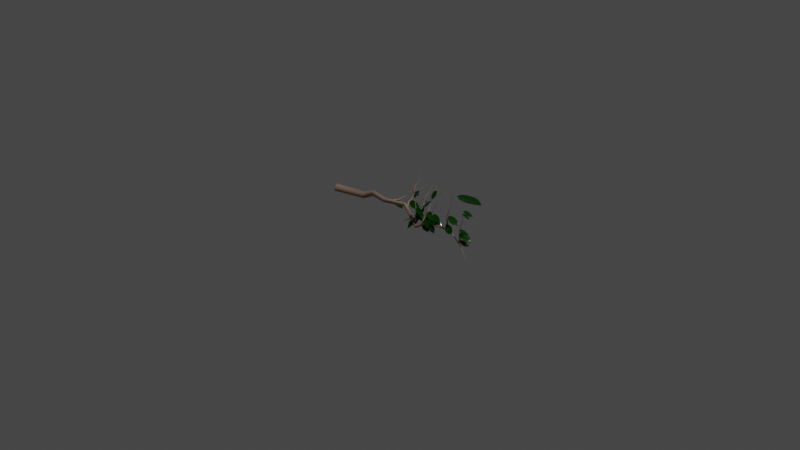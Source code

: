 # Source: GeometryNodesPractice4_October15th2023.blend  (saved by Blender 3.6.13; exported with 4.5.12 LTS)
import bpy
from mathutils import Matrix  # noqa: F401  (used for matrix-valued properties, if any)

bpy.ops.wm.read_factory_settings(use_empty=True)
scene = bpy.context.scene
scene.name = 'Scene'

# ---- collections
col_collection = bpy.data.collections.new('Collection'); scene.collection.children.link(col_collection)

# ---- materials (node trees are filled in below, after node groups)
mat_bark = bpy.data.materials.new('Bark')
mat_material = bpy.data.materials.new('Material')

# ---- node groups
ng_nodegroup = bpy.data.node_groups.new('NodeGroup', 'GeometryNodeTree')
_s = ng_nodegroup.interface.new_socket(name='Mesh', in_out='OUTPUT', socket_type='NodeSocketGeometry')
_s = ng_nodegroup.interface.new_socket(name='Curve Geometry', in_out='INPUT', socket_type='NodeSocketGeometry')
_s = ng_nodegroup.interface.new_socket(name='Reverse', in_out='INPUT', socket_type='NodeSocketBool')
_s = ng_nodegroup.interface.new_socket(name='Radius', in_out='INPUT', socket_type='NodeSocketFloat')
_s.subtype = 'DISTANCE'
_s.default_value = 0.02
_s.min_value = 0.0
ng_nodegroup.is_modifier = True
_N = ng_nodegroup.nodes; _L = ng_nodegroup.links
n0 = _N.new('NodeGroupOutput'); n0.name = 'Group Output'; n0.location = (843, 0)
n1 = _N.new('NodeGroupInput'); n1.name = 'Group Input'; n1.location = (-853, 0)
n2 = _N.new('GeometryNodeSwitch'); n2.name = 'Switch'; n2.location = (-374, 100)
n3 = _N.new('GeometryNodeReverseCurve'); n3.name = 'Reverse Curve'; n3.location = (-653, 96)
n4 = _N.new('GeometryNodeCurveToMesh'); n4.name = 'Curve to Mesh'; n4.location = (653, 97)
n5 = _N.new('GeometryNodeSetCurveRadius'); n5.name = 'Set Curve Radius'; n5.location = (-144, 40)
n6 = _N.new('GeometryNodeCurvePrimitiveCircle'); n6.name = 'Curve Circle'; n6.location = (437, -88)
n7 = _N.new('GeometryNodeResampleCurve'); n7.name = 'Resample Curve'; n7.location = (84, 84)
n7.keep_last_segment = False
n8 = _N.new('GeometryNodeSetPosition'); n8.name = 'Set Position'; n8.location = (304, 111)
n9 = _N.new('FunctionNodeRandomValue'); n9.name = 'Random Value'; n9.location = (46, -96)
n9.data_type = 'FLOAT_VECTOR'
n9.inputs[0].default_value = (-0.1, -0.1, -0.1)
n9.inputs[1].default_value = (0.1, 0.1, 0.1)
n10 = _N.new('GeometryNodeSplineParameter'); n10.name = 'Spline Parameter'; n10.location = (-475, -111)
n11 = _N.new('GeometryNodeInputNamedAttribute'); n11.name = 'Named Attribute'; n11.location = (628, 97)
n11.inputs[0].default_value = 'radius'
n12 = _N.new('GeometryNodeSwitch'); n12.name = 'Switch.001'; n12.location = (628, 97)
n12.input_type = 'FLOAT'
n12.inputs[1].default_value = 1.0
_L.new(n7.outputs[0], n8.inputs[0])
_L.new(n9.outputs[0], n8.inputs[3])
_L.new(n5.outputs[0], n7.inputs[0])
_L.new(n6.outputs[0], n4.inputs[1])
_L.new(n8.outputs[0], n4.inputs[0])
_L.new(n2.outputs[0], n5.inputs[0])
_L.new(n3.outputs[0], n2.inputs[1])
_L.new(n10.outputs[1], n5.inputs[2])
_L.new(n1.outputs[0], n2.inputs[2])
_L.new(n1.outputs[0], n3.inputs[0])
_L.new(n4.outputs[0], n0.inputs[0])
_L.new(n1.outputs[1], n2.inputs[0])
_L.new(n1.outputs[2], n6.inputs[4])
_L.new(n11.outputs[1], n12.inputs[0])
_L.new(n11.outputs[0], n12.inputs[2])
_L.new(n12.outputs[0], n4.inputs[2])
n0.is_active_output = True
ng_geometry_nodes = bpy.data.node_groups.new('Geometry Nodes', 'GeometryNodeTree')
_s = ng_geometry_nodes.interface.new_socket(name='Geometry', in_out='OUTPUT', socket_type='NodeSocketGeometry')
_s = ng_geometry_nodes.interface.new_socket(name='Geometry', in_out='INPUT', socket_type='NodeSocketGeometry')
ng_geometry_nodes.is_modifier = True
# nodes of 'Geometry Nodes' reference scene objects; filled in after objects exist

# ---- material node trees
mat_bark.use_nodes = True; mat_bark.node_tree.nodes.clear()
_N = mat_bark.node_tree.nodes; _L = mat_bark.node_tree.links
n0 = _N.new('ShaderNodeBsdfPrincipled'); n0.name = 'Principled BSDF'; n0.location = (10, 300)
n0.distribution = 'GGX'
n0.subsurface_method = 'RANDOM_WALK_SKIN'
n0.inputs[0].default_value = (0.3264, 0.2172, 0.1626, 1.0)
n0.inputs[3].default_value = 1.45
n0.inputs[27].default_value = (0.0, 0.0, 0.0, 1.0)
n0.inputs[28].default_value = 1.0
n1 = _N.new('ShaderNodeOutputMaterial'); n1.name = 'Material Output'; n1.location = (300, 300)
_L.new(n0.outputs[0], n1.inputs[0])
n1.is_active_output = True
mat_material.use_nodes = True; mat_material.node_tree.nodes.clear()
_N = mat_material.node_tree.nodes; _L = mat_material.node_tree.links
n0 = _N.new('ShaderNodeBsdfPrincipled'); n0.name = 'Principled BSDF'; n0.location = (10, 300)
n0.distribution = 'GGX'
n0.subsurface_method = 'RANDOM_WALK_SKIN'
n0.inputs[0].default_value = (0.001062, 0.03741, 0.0, 1.0)
n0.inputs[2].default_value = 0.1299
n0.inputs[3].default_value = 1.45
n0.inputs[13].default_value = 0.1457
n0.inputs[19].default_value = 0.1319
n0.inputs[27].default_value = (0.0, 0.0, 0.0, 1.0)
n0.inputs[28].default_value = 1.0
n1 = _N.new('ShaderNodeOutputMaterial'); n1.name = 'Material Output'; n1.location = (300, 300)
_L.new(n0.outputs[0], n1.inputs[0])
n1.is_active_output = True

# ---- world
world_world = bpy.data.worlds.new('World'); scene.world = world_world
world_world.use_nodes = True; world_world.node_tree.nodes.clear()
_N = world_world.node_tree.nodes; _L = world_world.node_tree.links
n0 = _N.new('ShaderNodeOutputWorld'); n0.name = 'World Output'; n0.location = (300, 300)
n1 = _N.new('ShaderNodeBackground'); n1.name = 'Background'; n1.location = (10, 300)
n1.inputs[0].default_value = (0.05088, 0.05088, 0.05088, 1.0)
_L.new(n1.outputs[0], n0.inputs[0])
n0.is_active_output = True
world_world.color = (0.05088, 0.05088, 0.05088)
world_world.use_sun_shadow = False
world_world.sun_shadow_jitter_overblur = 0.0

# ---- cameras
cam_camera = bpy.data.cameras.new('Camera')
cam_camera.clip_end = 100.0
cam_camera.ortho_scale = 7.314

# ---- lights
light_light = bpy.data.lights.new('Light', 'POINT')
light_light.transmission_factor = 0.0
light_light.energy = 1000.0
light_light.shadow_soft_size = 0.1
light_light.shadow_maximum_resolution = 0.006
light_light.use_absolute_resolution = True

# ---- meshes
me_plane = bpy.data.meshes.new('Plane')
me_plane.from_pydata([(0.312, -0.2634, 0.05363), (2.312, -0.2634, 0.01571), (0.312, 0.2634, 0.05363), (2.312, 0.2634, 0.01571), (0.312, 0.0, 0.0), (1.312, -0.6005, 0.05363), (2.312, 0.0, 0.0), (1.312, 0.6005, 0.05363), (1.312, 0.0, 0.0), (0.8156, 0.5271, 0.05363), (0.8156, -0.5372, 0.05363), (0.8156, 0.0, 0.0), (1.778, -0.5739, 0.05363), (1.778, 0.5529, 0.05363), (1.778, 0.0, 0.0), (2.559, -0.09911, 0.004347), (2.559, 0.09678, 0.004347), (2.559, 0.0, 0.0), (0.1739, -0.124, 0.0), (0.1739, 0.124, 0.0), (0.1739, 6.311e-08, 0.0), (2.686, -0.003915, 0.02123)], [], [(14, 6, 3, 13), (11, 8, 7, 9), (10, 5, 8, 11), (12, 1, 6, 14), (0, 10, 11, 4), (4, 11, 9, 2), (5, 12, 14, 8), (8, 14, 13, 7), (6, 1, 15, 17), (3, 6, 17, 16), (4, 2, 19, 20), (0, 4, 20, 18), (17, 15, 21), (16, 17, 21)])
_uv = me_plane.uv_layers.new(name='UVMap')
_uv.uv.foreach_set('vector', [0.7328, 0.5, 1.0, 0.5, 1.0, 1.0, 0.7328, 1.0, 0.2518, 0.5, 0.5, 0.5, 0.5, 1.0, 0.2518, 1.0, 0.2518, 0.0, 0.5, 0.0, 0.5, 0.5, 0.2518, 0.5, 0.7328, 0.0, 1.0, 0.0, 1.0, 0.5, 0.7328, 0.5, 0.0, 0.0, 0.2518, 0.0, 0.2518, 0.5, 0.0, 0.5, 0.0, 0.5, 0.2518, 0.5, 0.2518, 1.0, 0.0, 1.0, 0.5, 0.0, 0.7328, 0.0, 0.7328, 0.5, 0.5, 0.5, 0.5, 0.5, 0.7328, 0.5, 0.7328, 1.0, 0.5, 1.0, 1.0, 0.5, 1.0, 0.0, 1.0, 0.0, 1.0, 0.5, 1.0, 1.0, 1.0, 0.5, 1.0, 0.5, 1.0, 1.0, 0.0, 0.5, 0.0, 1.0, 0.0, 1.0, 0.0, 0.5, 0.0, 0.0, 0.0, 0.5, 0.0, 0.5, 0.0, 0.0, 1.0, 0.5, 1.0, 0.0, 1.0, 0.5, 1.0, 1.0, 1.0, 0.5, 1.0, 1.0])
me_plane.materials.append(mat_material)
me_plane.update()

# ---- curves / text
cu_beziercurve = bpy.data.curves.new('BezierCurve', 'CURVE')
cu_beziercurve.dimensions = '3D'
_sp = cu_beziercurve.splines.new('BEZIER'); _sp.bezier_points.add(1)
_sp.bezier_points.foreach_set('co', [-1.0, 0.0, 0.0, 1.0, 0.0, 0.0])
_sp.bezier_points.foreach_set('handle_left', [-1.5, -0.5, 0.0, 0.0, 0.0, 0.0])
_sp.bezier_points.foreach_set('handle_right', [-0.5, 0.5, 0.0, 2.0, 0.0, 0.0])
for _p, _l, _r in zip(_sp.bezier_points, ['ALIGNED', 'ALIGNED'], ['ALIGNED', 'ALIGNED']): _p.handle_left_type = _l; _p.handle_right_type = _r
_sp.order_u = 0
_sp.order_v = 0
cu_beziercurve.materials.append(mat_bark)
cu_beziercurve.use_path = True
cu_beziercurve.fill_mode = 'FULL'

# ---- objects
ob_light = bpy.data.objects.new('Light', light_light)
ob_camera_lifeisvaluable_lisv = bpy.data.objects.new('Camera_LifeIsValuable_LisV', cam_camera)
ob_beziercurve = bpy.data.objects.new('BezierCurve', cu_beziercurve)
ob_leaf = bpy.data.objects.new('Leaf', me_plane)
_N = ng_geometry_nodes.nodes; _L = ng_geometry_nodes.links
n0 = _N.new('NodeGroupInput'); n0.name = 'Group Input'; n0.location = (-763, -16)
n1 = _N.new('GeometryNodeInputPosition'); n1.name = 'Position'; n1.location = (-596, -198)
n2 = _N.new('ShaderNodeCombineXYZ'); n2.name = 'Combine XYZ'; n2.location = (-434, -169)
n3 = _N.new('GeometryNodeGroup'); n3.name = 'Group'; n3.location = (-449, 34)
n3.label = 'JaggedCurve'
n3.node_tree = ng_nodegroup
n3.inputs[1].default_value = False
n3.inputs[2].default_value = 0.02
n4 = _N.new('GeometryNodeInputNormal'); n4.name = 'Normal'; n4.location = (-692, -485)
n4.legacy_corner_normals = True
n5 = _N.new('GeometryNodeCurvePrimitiveBezierSegment'); n5.name = 'Bezier Segment'; n5.location = (-77, -207)
n5.inputs[1].default_value = (0.0, 0.0, 0.0)
n5.inputs[2].default_value = (0.0, 1.0, 0.0)
n5.inputs[4].default_value = (0.7, 3.4, 0.0)
n6 = _N.new('GeometryNodeGroup'); n6.name = 'Group.001'; n6.location = (90, -188)
n6.label = 'JaggedCurve'
n6.node_tree = ng_nodegroup
n6.inputs[1].default_value = False
n6.inputs[2].default_value = 0.02
n7 = _N.new('FunctionNodeAlignEulerToVector'); n7.name = 'Align Euler to Vector'; n7.location = (121, -408)
n7.axis = 'Z'
n7.inputs[2].default_value = (-25.8, 15.8, 1.0)
n8 = _N.new('FunctionNodeCompare'); n8.name = 'Compare'; n8.location = (-256, -131)
n8.inputs[6].default_value = (0.0, 0.0, 0.0, 0.0)
n8.inputs[7].default_value = (0.0, 0.0, 0.0, 0.0)
n9 = _N.new('GeometryNodeSetMaterial'); n9.name = 'Set Material'; n9.location = (1083, 151)
n9.inputs[2].default_value = mat_bark
n10 = _N.new('GeometryNodeRealizeInstances'); n10.name = 'Realize Instances'; n10.location = (643, 15)
n11 = _N.new('GeometryNodeDistributePointsOnFaces'); n11.name = 'Distribute Points on Faces'; n11.location = (67, 19)
n11.inputs[4].default_value = 93.8
n11.inputs[6].default_value = 62
n12 = _N.new('GeometryNodeDistributePointsOnFaces'); n12.name = 'Distribute Points on Faces.001'; n12.location = (866, -28)
n12.inputs[4].default_value = 500.0
n12.inputs[6].default_value = 62
n13 = _N.new('GeometryNodeInstanceOnPoints'); n13.name = 'Instance on Points'; n13.location = (423, -43)
n13.inputs[6].default_value = (0.15, 0.15, 0.15)
n14 = _N.new('GeometryNodeJoinGeometry'); n14.name = 'Join Geometry'; n14.location = (863, 167)
n15 = _N.new('GeometryNodeJoinGeometry'); n15.name = 'Join Geometry.001'; n15.location = (1559, 94)
n16 = _N.new('NodeGroupOutput'); n16.name = 'Group Output'; n16.location = (1838, 110)
n17 = _N.new('GeometryNodeInstanceOnPoints'); n17.name = 'Instance on Points.001'; n17.location = (1317, -25)
n17.inputs[6].default_value = (0.05, 0.05, 0.05)
n18 = _N.new('GeometryNodeObjectInfo'); n18.name = 'Object Info'; n18.location = (749, -284)
n18.inputs[0].default_value = ob_leaf
n19 = _N.new('ShaderNodeSeparateXYZ'); n19.name = 'Separate XYZ'; n19.location = (1017, -495)
n20 = _N.new('ShaderNodeCombineXYZ'); n20.name = 'Combine XYZ.001'; n20.location = (1457, -466)
n21 = _N.new('ShaderNodeMath'); n21.name = 'Math'; n21.location = (1255, -565)
n21.operation = 'MULTIPLY'
n21.inputs[1].default_value = 12.8
n22 = _N.new('ShaderNodeTexNoise'); n22.name = 'Noise Texture'; n22.location = (667, -524)
n22.noise_dimensions = '4D'
n22.inputs[1].default_value = 7.6
n22.inputs[2].default_value = 10.6
_L.new(n15.outputs[0], n16.inputs[0])
_L.new(n0.outputs[0], n3.inputs[0])
_L.new(n2.outputs[0], n8.inputs[0])
_L.new(n3.outputs[0], n14.inputs[0])
_L.new(n1.outputs[0], n2.inputs[0])
_L.new(n10.outputs[0], n14.inputs[0])
_L.new(n5.outputs[0], n6.inputs[0])
_L.new(n11.outputs[0], n13.inputs[0])
_L.new(n6.outputs[0], n13.inputs[2])
_L.new(n3.outputs[0], n11.inputs[0])
_L.new(n8.outputs[0], n11.inputs[1])
_L.new(n11.outputs[2], n13.inputs[5])
_L.new(n14.outputs[0], n9.inputs[0])
_L.new(n13.outputs[0], n10.inputs[0])
_L.new(n10.outputs[0], n12.inputs[0])
_L.new(n12.outputs[0], n17.inputs[0])
_L.new(n18.outputs[4], n17.inputs[2])
_L.new(n9.outputs[0], n15.inputs[0])
_L.new(n17.outputs[0], n15.inputs[0])
_L.new(n22.outputs[0], n19.inputs[0])
_L.new(n20.outputs[0], n17.inputs[5])
_L.new(n19.outputs[0], n20.inputs[0])
_L.new(n19.outputs[1], n20.inputs[1])
_L.new(n21.outputs[0], n20.inputs[2])
_L.new(n19.outputs[2], n21.inputs[0])
n16.is_active_output = True

# ---- transforms, parenting, visibility, modifiers, constraints
ob_light.location = (4.076, 1.005, 5.904)
ob_light.rotation_euler = (0.6503, 0.05522, 1.866)
ob_light.lock_rotations_4d = False
ob_light.empty_display_type = 'ARROWS'
ob_light.color = (0.0, 0.0, 0.0, 0.0)
ob_light.lineart.crease_threshold = 0.0
ob_camera_lifeisvaluable_lisv.location = (7.359, -6.926, 4.958)
ob_camera_lifeisvaluable_lisv.rotation_euler = (1.109, 0.0, 0.8149)
ob_camera_lifeisvaluable_lisv.lock_rotations_4d = False
ob_camera_lifeisvaluable_lisv.empty_display_type = 'ARROWS'
ob_camera_lifeisvaluable_lisv.color = (0.0, 0.0, 0.0, 0.0)
ob_camera_lifeisvaluable_lisv.display_type = 'WIRE'
ob_camera_lifeisvaluable_lisv.lineart.crease_threshold = 0.0
ob_beziercurve.location = (0.0, 0.0, 0.0)
_m = ob_beziercurve.modifiers.new('GeometryNodes', 'NODES')
_m.node_group = ng_geometry_nodes
ob_leaf.location = (0.0, 0.8326, 0.0)
ob_leaf.scale = (0.1361, 0.1361, 0.1361)

# ---- collection membership
col_collection.objects.link(ob_light)
col_collection.objects.link(ob_camera_lifeisvaluable_lisv)
col_collection.objects.link(ob_beziercurve)
col_collection.objects.link(ob_leaf)

# ---- scene / render settings (as saved in the file)
scene.camera = ob_camera_lifeisvaluable_lisv
scene.frame_start = 1; scene.frame_end = 250; scene.frame_set(1)
scene.render.engine = 'CYCLES'
scene.render.image_settings.file_format = 'FFMPEG'
scene.render.image_settings.color_mode = 'RGB'
scene.cycles.samples = 64
scene.cycles.sampling_pattern = 'TABULATED_SOBOL'
scene.view_settings.view_transform = 'Filmic'
bpy.context.view_layer.update()
